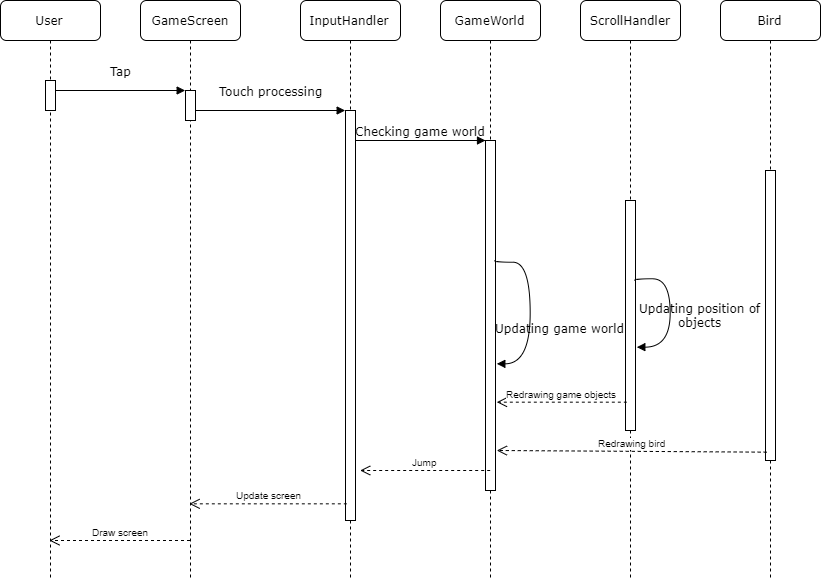

The diagram above was exported from draw.io. Its source (the exported page's mxGraphModel, read from the mxfile embedded in the PNG):
<mxGraphModel dx="1737" dy="800" grid="1" gridSize="10" guides="1" tooltips="1" connect="1" arrows="1" fold="1" page="1" pageScale="1" pageWidth="1100" pageHeight="850" background="#ffffff" math="0" shadow="0">
  <root>
    <mxCell id="0" />
    <mxCell id="1" parent="0" />
    <mxCell id="7baba1c4bc27f4b0-2" value="GameScreen" style="shape=umlLifeline;perimeter=lifelinePerimeter;whiteSpace=wrap;html=1;container=1;collapsible=0;recursiveResize=0;outlineConnect=0;rounded=1;shadow=0;comic=0;labelBackgroundColor=none;strokeColor=#000000;strokeWidth=1;fillColor=#FFFFFF;fontFamily=Verdana;fontSize=12;fontColor=#000000;align=center;" parent="1" vertex="1">
      <mxGeometry x="240" y="80" width="100" height="580" as="geometry" />
    </mxCell>
    <mxCell id="7baba1c4bc27f4b0-10" value="" style="html=1;points=[];perimeter=orthogonalPerimeter;rounded=0;shadow=0;comic=0;labelBackgroundColor=none;strokeColor=#000000;strokeWidth=1;fillColor=#FFFFFF;fontFamily=Verdana;fontSize=12;fontColor=#000000;align=center;" parent="7baba1c4bc27f4b0-2" vertex="1">
      <mxGeometry x="45" y="90" width="10" height="30" as="geometry" />
    </mxCell>
    <mxCell id="7baba1c4bc27f4b0-3" value="InputHandler" style="shape=umlLifeline;perimeter=lifelinePerimeter;whiteSpace=wrap;html=1;container=1;collapsible=0;recursiveResize=0;outlineConnect=0;rounded=1;shadow=0;comic=0;labelBackgroundColor=none;strokeColor=#000000;strokeWidth=1;fillColor=#FFFFFF;fontFamily=Verdana;fontSize=12;fontColor=#000000;align=center;" parent="1" vertex="1">
      <mxGeometry x="400" y="80" width="100" height="580" as="geometry" />
    </mxCell>
    <mxCell id="7baba1c4bc27f4b0-13" value="" style="html=1;points=[];perimeter=orthogonalPerimeter;rounded=0;shadow=0;comic=0;labelBackgroundColor=none;strokeColor=#000000;strokeWidth=1;fillColor=#FFFFFF;fontFamily=Verdana;fontSize=12;fontColor=#000000;align=center;" parent="7baba1c4bc27f4b0-3" vertex="1">
      <mxGeometry x="45" y="110" width="10" height="410" as="geometry" />
    </mxCell>
    <mxCell id="7baba1c4bc27f4b0-4" value="GameWorld" style="shape=umlLifeline;perimeter=lifelinePerimeter;whiteSpace=wrap;html=1;container=1;collapsible=0;recursiveResize=0;outlineConnect=0;rounded=1;shadow=0;comic=0;labelBackgroundColor=none;strokeColor=#000000;strokeWidth=1;fillColor=#FFFFFF;fontFamily=Verdana;fontSize=12;fontColor=#000000;align=center;" parent="1" vertex="1">
      <mxGeometry x="540" y="80" width="100" height="580" as="geometry" />
    </mxCell>
    <mxCell id="7baba1c4bc27f4b0-5" value="ScrollHandler" style="shape=umlLifeline;perimeter=lifelinePerimeter;whiteSpace=wrap;html=1;container=1;collapsible=0;recursiveResize=0;outlineConnect=0;rounded=1;shadow=0;comic=0;labelBackgroundColor=none;strokeColor=#000000;strokeWidth=1;fillColor=#FFFFFF;fontFamily=Verdana;fontSize=12;fontColor=#000000;align=center;" parent="1" vertex="1">
      <mxGeometry x="680" y="80" width="100" height="580" as="geometry" />
    </mxCell>
    <mxCell id="3" value="" style="html=1;points=[];perimeter=orthogonalPerimeter;rounded=0;shadow=0;comic=0;labelBackgroundColor=none;strokeColor=#000000;strokeWidth=1;fillColor=#FFFFFF;fontFamily=Verdana;fontSize=12;fontColor=#000000;align=center;" vertex="1" parent="7baba1c4bc27f4b0-5">
      <mxGeometry x="45" y="200" width="10" height="230" as="geometry" />
    </mxCell>
    <mxCell id="4" value="Updating position of&lt;div&gt;objects&lt;/div&gt;" style="html=1;verticalAlign=bottom;endArrow=block;labelBackgroundColor=none;fontFamily=Verdana;fontSize=12;elbow=vertical;edgeStyle=orthogonalEdgeStyle;curved=1;exitX=1.038;exitY=0.345;exitPerimeter=0;entryX=1.08;entryY=0.637;entryPerimeter=0;" edge="1" source="3" target="3" parent="7baba1c4bc27f4b0-5">
      <mxGeometry x="0.2984" y="30" relative="1" as="geometry">
        <mxPoint x="-75" y="150" as="sourcePoint" />
        <mxPoint x="60" y="370" as="targetPoint" />
        <Array as="points">
          <mxPoint x="90" y="279" />
          <mxPoint x="90" y="347" />
        </Array>
        <mxPoint as="offset" />
      </mxGeometry>
    </mxCell>
    <mxCell id="7baba1c4bc27f4b0-6" value="Bird" style="shape=umlLifeline;perimeter=lifelinePerimeter;whiteSpace=wrap;html=1;container=1;collapsible=0;recursiveResize=0;outlineConnect=0;rounded=1;shadow=0;comic=0;labelBackgroundColor=none;strokeColor=#000000;strokeWidth=1;fillColor=#FFFFFF;fontFamily=Verdana;fontSize=12;fontColor=#000000;align=center;" parent="1" vertex="1">
      <mxGeometry x="820" y="80" width="100" height="580" as="geometry" />
    </mxCell>
    <mxCell id="7baba1c4bc27f4b0-28" value="" style="html=1;points=[];perimeter=orthogonalPerimeter;rounded=0;shadow=0;comic=0;labelBackgroundColor=none;strokeColor=#000000;strokeWidth=1;fillColor=#FFFFFF;fontFamily=Verdana;fontSize=12;fontColor=#000000;align=center;" parent="7baba1c4bc27f4b0-6" vertex="1">
      <mxGeometry x="45" y="170" width="10" height="290" as="geometry" />
    </mxCell>
    <mxCell id="7baba1c4bc27f4b0-8" value="User" style="shape=umlLifeline;perimeter=lifelinePerimeter;whiteSpace=wrap;html=1;container=1;collapsible=0;recursiveResize=0;outlineConnect=0;rounded=1;shadow=0;comic=0;labelBackgroundColor=none;strokeColor=#000000;strokeWidth=1;fillColor=#FFFFFF;fontFamily=Verdana;fontSize=12;fontColor=#000000;align=center;" parent="1" vertex="1">
      <mxGeometry x="100" y="80" width="100" height="580" as="geometry" />
    </mxCell>
    <mxCell id="7baba1c4bc27f4b0-9" value="" style="html=1;points=[];perimeter=orthogonalPerimeter;rounded=0;shadow=0;comic=0;labelBackgroundColor=none;strokeColor=#000000;strokeWidth=1;fillColor=#FFFFFF;fontFamily=Verdana;fontSize=12;fontColor=#000000;align=center;" parent="7baba1c4bc27f4b0-8" vertex="1">
      <mxGeometry x="45" y="80" width="10" height="30" as="geometry" />
    </mxCell>
    <mxCell id="7baba1c4bc27f4b0-16" value="" style="html=1;points=[];perimeter=orthogonalPerimeter;rounded=0;shadow=0;comic=0;labelBackgroundColor=none;strokeColor=#000000;strokeWidth=1;fillColor=#FFFFFF;fontFamily=Verdana;fontSize=12;fontColor=#000000;align=center;" parent="1" vertex="1">
      <mxGeometry x="585" y="220" width="10" height="350" as="geometry" />
    </mxCell>
    <mxCell id="7baba1c4bc27f4b0-17" value="Checking game world" style="html=1;verticalAlign=bottom;endArrow=block;labelBackgroundColor=none;fontFamily=Verdana;fontSize=12;edgeStyle=elbowEdgeStyle;elbow=vertical;" parent="1" source="7baba1c4bc27f4b0-13" target="7baba1c4bc27f4b0-16" edge="1">
      <mxGeometry relative="1" as="geometry">
        <mxPoint x="510" y="220" as="sourcePoint" />
        <Array as="points">
          <mxPoint x="460" y="220" />
        </Array>
      </mxGeometry>
    </mxCell>
    <mxCell id="7baba1c4bc27f4b0-11" value="Tap" style="html=1;verticalAlign=bottom;endArrow=block;entryX=0;entryY=0;labelBackgroundColor=none;fontFamily=Verdana;fontSize=12;edgeStyle=elbowEdgeStyle;elbow=vertical;" parent="1" source="7baba1c4bc27f4b0-9" target="7baba1c4bc27f4b0-10" edge="1">
      <mxGeometry y="10" relative="1" as="geometry">
        <mxPoint x="220" y="190" as="sourcePoint" />
        <mxPoint as="offset" />
      </mxGeometry>
    </mxCell>
    <mxCell id="7baba1c4bc27f4b0-14" value="Touch processing" style="html=1;verticalAlign=bottom;endArrow=block;entryX=0;entryY=0;labelBackgroundColor=none;fontFamily=Verdana;fontSize=12;edgeStyle=elbowEdgeStyle;elbow=vertical;" parent="1" source="7baba1c4bc27f4b0-10" target="7baba1c4bc27f4b0-13" edge="1">
      <mxGeometry y="10" relative="1" as="geometry">
        <mxPoint x="370" y="200" as="sourcePoint" />
        <mxPoint as="offset" />
      </mxGeometry>
    </mxCell>
    <mxCell id="7baba1c4bc27f4b0-35" value="Updating game world" style="html=1;verticalAlign=bottom;endArrow=block;labelBackgroundColor=none;fontFamily=Verdana;fontSize=12;elbow=vertical;edgeStyle=orthogonalEdgeStyle;curved=1;exitX=1.038;exitY=0.345;exitPerimeter=0;entryX=1.08;entryY=0.637;entryPerimeter=0;" parent="1" source="7baba1c4bc27f4b0-16" target="7baba1c4bc27f4b0-16" edge="1">
      <mxGeometry x="0.2982" y="30" relative="1" as="geometry">
        <mxPoint x="465" y="230" as="sourcePoint" />
        <mxPoint x="600" y="450" as="targetPoint" />
        <Array as="points">
          <mxPoint x="630" y="341" />
          <mxPoint x="630" y="443" />
        </Array>
        <mxPoint as="offset" />
      </mxGeometry>
    </mxCell>
    <mxCell id="5" value="Redrawing game objects" style="html=1;verticalAlign=bottom;endArrow=open;dashed=1;endSize=8;fontSize=10;entryX=1.08;entryY=0.749;entryPerimeter=0;exitX=0.18;exitY=0.879;exitPerimeter=0;" edge="1" parent="1" source="3" target="7baba1c4bc27f4b0-16">
      <mxGeometry relative="1" as="geometry">
        <mxPoint x="710" y="480" as="sourcePoint" />
        <mxPoint x="630" y="480" as="targetPoint" />
      </mxGeometry>
    </mxCell>
    <mxCell id="6" value="Redrawing bird" style="html=1;verticalAlign=bottom;endArrow=open;dashed=1;endSize=8;fontSize=10;entryX=1.18;entryY=0.888;entryPerimeter=0;exitX=0.18;exitY=0.972;exitPerimeter=0;" edge="1" parent="1" source="7baba1c4bc27f4b0-28" target="7baba1c4bc27f4b0-16">
      <mxGeometry relative="1" as="geometry">
        <mxPoint x="860" y="530" as="sourcePoint" />
        <mxPoint x="780" y="530" as="targetPoint" />
      </mxGeometry>
    </mxCell>
    <mxCell id="7" value="Jump" style="html=1;verticalAlign=bottom;endArrow=open;dashed=1;endSize=8;fontSize=10;exitX=0.5;exitY=0.943;exitPerimeter=0;entryX=1.5;entryY=0.878;entryPerimeter=0;" edge="1" parent="1" source="7baba1c4bc27f4b0-16" target="7baba1c4bc27f4b0-13">
      <mxGeometry relative="1" as="geometry">
        <mxPoint x="570" y="550" as="sourcePoint" />
        <mxPoint x="490" y="550" as="targetPoint" />
        <mxPoint as="offset" />
      </mxGeometry>
    </mxCell>
    <mxCell id="8" value="Update screen" style="html=1;verticalAlign=bottom;endArrow=open;dashed=1;endSize=8;fontSize=10;exitX=0.18;exitY=0.96;exitPerimeter=0;" edge="1" parent="1" source="7baba1c4bc27f4b0-13" target="7baba1c4bc27f4b0-2">
      <mxGeometry x="0.0032" relative="1" as="geometry">
        <mxPoint x="440" y="580" as="sourcePoint" />
        <mxPoint x="360" y="580" as="targetPoint" />
        <mxPoint as="offset" />
      </mxGeometry>
    </mxCell>
    <mxCell id="9" value="Draw screen" style="html=1;verticalAlign=bottom;endArrow=open;dashed=1;endSize=8;fontSize=10;" edge="1" parent="1" source="7baba1c4bc27f4b0-2" target="7baba1c4bc27f4b0-8">
      <mxGeometry relative="1" as="geometry">
        <mxPoint x="270" y="620" as="sourcePoint" />
        <mxPoint x="190" y="620" as="targetPoint" />
        <Array as="points">
          <mxPoint x="250" y="620" />
        </Array>
        <mxPoint as="offset" />
      </mxGeometry>
    </mxCell>
  </root>
</mxGraphModel>